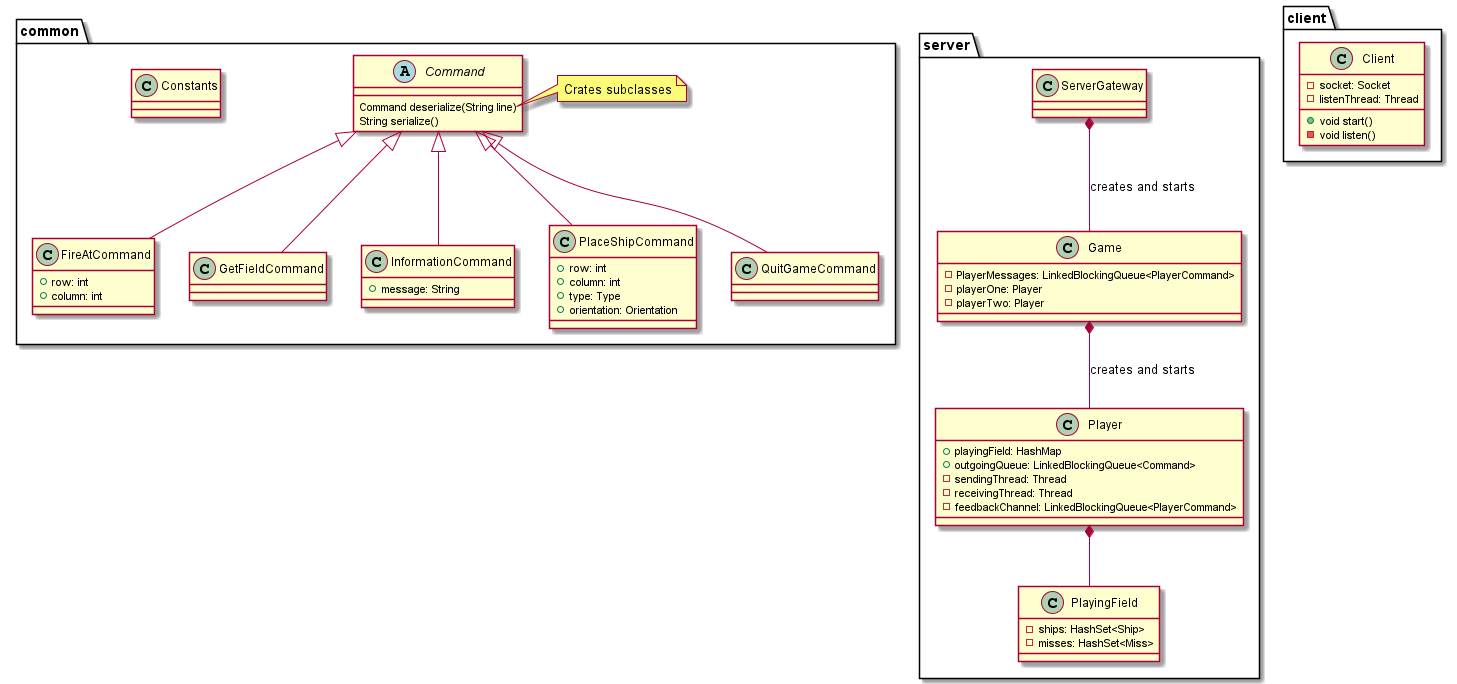

The diagram above was rendered by PlantUML. Its source (embedded in the PNG):
@startuml
package server{
    class ServerGateway
    ServerGateway *-- Game : creates and starts

    class Game{
        -PlayerMessages: LinkedBlockingQueue<PlayerCommand>
        -playerOne: Player
        -playerTwo: Player
    }
    Game *-- Player : creates and starts


    class Player{
        +playingField: HashMap
        +outgoingQueue: LinkedBlockingQueue<Command>
        -sendingThread: Thread
        -receivingThread: Thread
        -feedbackChannel: LinkedBlockingQueue<PlayerCommand>
    }

    class PlayingField{
        -ships: HashSet<Ship>
        -misses: HashSet<Miss>
    }
    Player *-- PlayingField
}

package common{
    class Constants

    abstract class Command
        Command : Command deserialize(String line)
        Command : String serialize()
        note right of Command::deserialize
            Crates subclasses
        end note

    class FireAtCommand{
        +row: int
        +column: int
    }
    Command <|-- FireAtCommand

    class GetFieldCommand
    Command <|-- GetFieldCommand

    class InformationCommand
        InformationCommand : +message: String
    Command <|-- InformationCommand

    class PlaceShipCommand{
        +row: int
        +column: int
        +type: Type
        +orientation: Orientation
    }
    Command <|-- PlaceShipCommand

    class QuitGameCommand
    Command <|-- QuitGameCommand
}

package client{
    class Client{
        - socket: Socket
        -listenThread: Thread

        +void start()
        -void listen()
    }
}

@enduml